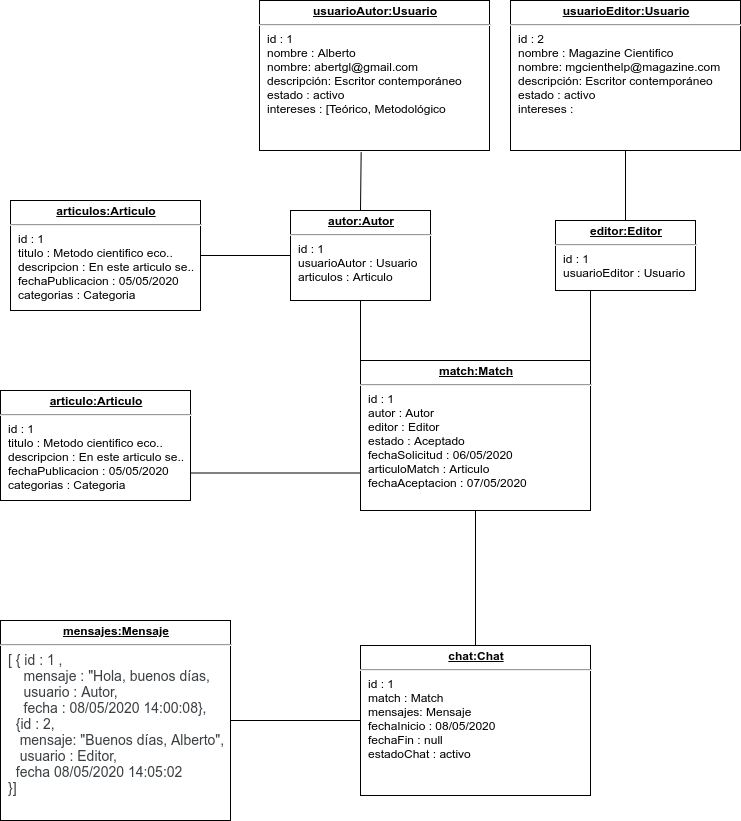

The diagram above was exported from draw.io. Its source (the exported page's mxGraphModel, read from the mxfile embedded in the PNG):
<mxGraphModel dx="1248" dy="695" grid="1" gridSize="10" guides="1" tooltips="1" connect="1" arrows="1" fold="1" page="1" pageScale="1" pageWidth="827" pageHeight="1169" math="0" shadow="0">
  <root>
    <mxCell id="0V4w1MY5RV298OZJqnHR-0" />
    <mxCell id="0V4w1MY5RV298OZJqnHR-1" parent="0V4w1MY5RV298OZJqnHR-0" />
    <mxCell id="9eSnf5jKHmmxL6irijsm-0" value="&lt;p style=&quot;margin: 0px ; margin-top: 4px ; text-align: center ; text-decoration: underline&quot;&gt;&lt;b&gt;usuarioAutor:Usuario&lt;/b&gt;&lt;/p&gt;&lt;hr&gt;&lt;p style=&quot;margin: 0px ; margin-left: 8px&quot;&gt;id : 1&lt;br&gt;nombre : Alberto&lt;/p&gt;&lt;p style=&quot;margin: 0px ; margin-left: 8px&quot;&gt;nombre: abertgl@gmail.com&lt;br&gt;descripción: Escritor contemporáneo&lt;/p&gt;&lt;p style=&quot;margin: 0px ; margin-left: 8px&quot;&gt;estado : activo&lt;/p&gt;&lt;p style=&quot;margin: 0px ; margin-left: 8px&quot;&gt;intereses : [Teórico, Metodológico&amp;nbsp;&lt;/p&gt;&lt;p style=&quot;margin: 0px ; margin-left: 8px&quot;&gt;&lt;br&gt;&lt;/p&gt;&lt;p style=&quot;margin: 0px ; margin-left: 8px&quot;&gt;&lt;br&gt;&lt;/p&gt;" style="verticalAlign=top;align=left;overflow=fill;fontSize=12;fontFamily=Helvetica;html=1;" vertex="1" parent="0V4w1MY5RV298OZJqnHR-1">
      <mxGeometry x="299" y="140" width="230" height="150" as="geometry" />
    </mxCell>
    <mxCell id="9eSnf5jKHmmxL6irijsm-1" value="&lt;p style=&quot;margin: 0px ; margin-top: 4px ; text-align: center ; text-decoration: underline&quot;&gt;&lt;b&gt;usuarioEditor:Usuario&lt;/b&gt;&lt;/p&gt;&lt;hr&gt;&lt;p style=&quot;margin: 0px ; margin-left: 8px&quot;&gt;id : 2&lt;br&gt;nombre : Magazine Cientifico&lt;/p&gt;&lt;p style=&quot;margin: 0px ; margin-left: 8px&quot;&gt;nombre: mgcienthelp@magazine.com&lt;br&gt;descripción: Escritor contemporáneo&lt;/p&gt;&lt;p style=&quot;margin: 0px ; margin-left: 8px&quot;&gt;estado : activo&lt;/p&gt;&lt;p style=&quot;margin: 0px ; margin-left: 8px&quot;&gt;intereses :&amp;nbsp;&amp;nbsp;&lt;/p&gt;&lt;p style=&quot;margin: 0px ; margin-left: 8px&quot;&gt;&lt;br&gt;&lt;/p&gt;&lt;p style=&quot;margin: 0px ; margin-left: 8px&quot;&gt;&lt;br&gt;&lt;/p&gt;" style="verticalAlign=top;align=left;overflow=fill;fontSize=12;fontFamily=Helvetica;html=1;" vertex="1" parent="0V4w1MY5RV298OZJqnHR-1">
      <mxGeometry x="550" y="140" width="230" height="150" as="geometry" />
    </mxCell>
    <mxCell id="9r9MBNxRJheZne9t0W-A-0" value="&lt;p style=&quot;margin: 0px ; margin-top: 4px ; text-align: center ; text-decoration: underline&quot;&gt;&lt;b&gt;autor:Autor&lt;/b&gt;&lt;/p&gt;&lt;hr&gt;&lt;p style=&quot;margin: 0px ; margin-left: 8px&quot;&gt;id : 1&lt;/p&gt;&lt;p style=&quot;margin: 0px ; margin-left: 8px&quot;&gt;usuarioAutor : Usuario&lt;/p&gt;&lt;p style=&quot;margin: 0px ; margin-left: 8px&quot;&gt;articulos : Articulo&lt;/p&gt;&lt;p style=&quot;margin: 0px ; margin-left: 8px&quot;&gt;&lt;br&gt;&lt;/p&gt;&lt;p style=&quot;margin: 0px ; margin-left: 8px&quot;&gt;&lt;br&gt;&lt;/p&gt;&lt;p style=&quot;margin: 0px ; margin-left: 8px&quot;&gt;&lt;br&gt;&lt;/p&gt;&lt;p style=&quot;margin: 0px ; margin-left: 8px&quot;&gt;&lt;br&gt;&lt;/p&gt;" style="verticalAlign=top;align=left;overflow=fill;fontSize=12;fontFamily=Helvetica;html=1;" vertex="1" parent="0V4w1MY5RV298OZJqnHR-1">
      <mxGeometry x="330" y="350" width="140" height="90" as="geometry" />
    </mxCell>
    <mxCell id="9r9MBNxRJheZne9t0W-A-1" value="" style="endArrow=none;html=1;entryX=0.442;entryY=1.013;entryDx=0;entryDy=0;exitX=0.5;exitY=0;exitDx=0;exitDy=0;entryPerimeter=0;" edge="1" parent="0V4w1MY5RV298OZJqnHR-1" source="9r9MBNxRJheZne9t0W-A-0" target="9eSnf5jKHmmxL6irijsm-0">
      <mxGeometry width="50" height="50" relative="1" as="geometry">
        <mxPoint x="210" y="390" as="sourcePoint" />
        <mxPoint x="260" y="340" as="targetPoint" />
      </mxGeometry>
    </mxCell>
    <mxCell id="9r9MBNxRJheZne9t0W-A-2" value="&lt;p style=&quot;margin: 0px ; margin-top: 4px ; text-align: center ; text-decoration: underline&quot;&gt;&lt;b&gt;editor:Editor&lt;/b&gt;&lt;/p&gt;&lt;hr&gt;&lt;p style=&quot;margin: 0px ; margin-left: 8px&quot;&gt;id : 1&lt;/p&gt;&lt;p style=&quot;margin: 0px ; margin-left: 8px&quot;&gt;usuarioEditor : Usuario&lt;/p&gt;&lt;p style=&quot;margin: 0px ; margin-left: 8px&quot;&gt;&lt;br&gt;&lt;/p&gt;&lt;p style=&quot;margin: 0px ; margin-left: 8px&quot;&gt;&lt;br&gt;&lt;/p&gt;&lt;p style=&quot;margin: 0px ; margin-left: 8px&quot;&gt;&lt;br&gt;&lt;/p&gt;&lt;p style=&quot;margin: 0px ; margin-left: 8px&quot;&gt;&lt;br&gt;&lt;/p&gt;&lt;p style=&quot;margin: 0px ; margin-left: 8px&quot;&gt;&lt;br&gt;&lt;/p&gt;" style="verticalAlign=top;align=left;overflow=fill;fontSize=12;fontFamily=Helvetica;html=1;" vertex="1" parent="0V4w1MY5RV298OZJqnHR-1">
      <mxGeometry x="595" y="360" width="140" height="70" as="geometry" />
    </mxCell>
    <mxCell id="9r9MBNxRJheZne9t0W-A-3" value="" style="endArrow=none;html=1;entryX=0.5;entryY=1;entryDx=0;entryDy=0;exitX=0.5;exitY=0;exitDx=0;exitDy=0;" edge="1" parent="0V4w1MY5RV298OZJqnHR-1" source="9r9MBNxRJheZne9t0W-A-2" target="9eSnf5jKHmmxL6irijsm-1">
      <mxGeometry width="50" height="50" relative="1" as="geometry">
        <mxPoint x="603" y="381.0799999999999" as="sourcePoint" />
        <mxPoint x="600" y="310" as="targetPoint" />
      </mxGeometry>
    </mxCell>
    <mxCell id="OOiCoc5KZ3SmJivaJh08-0" value="&lt;p style=&quot;margin: 0px ; margin-top: 4px ; text-align: center ; text-decoration: underline&quot;&gt;&lt;b&gt;articulo:Articulo&lt;/b&gt;&lt;/p&gt;&lt;hr&gt;&lt;p style=&quot;margin: 0px ; margin-left: 8px&quot;&gt;id : 1&lt;/p&gt;&lt;p style=&quot;margin: 0px ; margin-left: 8px&quot;&gt;titulo : Metodo cientifico eco..&lt;/p&gt;&lt;p style=&quot;margin: 0px ; margin-left: 8px&quot;&gt;descripcion : En este articulo se..&lt;/p&gt;&lt;p style=&quot;margin: 0px ; margin-left: 8px&quot;&gt;fechaPublicacion : 05/05/2020&lt;/p&gt;&lt;p style=&quot;margin: 0px ; margin-left: 8px&quot;&gt;categorias : Categoria&lt;/p&gt;&lt;p style=&quot;margin: 0px ; margin-left: 8px&quot;&gt;&lt;br&gt;&lt;/p&gt;&lt;p style=&quot;margin: 0px ; margin-left: 8px&quot;&gt;&lt;br&gt;&lt;/p&gt;&lt;p style=&quot;margin: 0px ; margin-left: 8px&quot;&gt;&lt;br&gt;&lt;/p&gt;&lt;p style=&quot;margin: 0px ; margin-left: 8px&quot;&gt;&lt;br&gt;&lt;/p&gt;" style="verticalAlign=top;align=left;overflow=fill;fontSize=12;fontFamily=Helvetica;html=1;" vertex="1" parent="0V4w1MY5RV298OZJqnHR-1">
      <mxGeometry x="40" y="530" width="190" height="110" as="geometry" />
    </mxCell>
    <mxCell id="x7KNKchwssRGj4n9xl5f-0" value="&lt;p style=&quot;margin: 0px ; margin-top: 4px ; text-align: center ; text-decoration: underline&quot;&gt;&lt;b&gt;match:Match&lt;/b&gt;&lt;/p&gt;&lt;hr&gt;&lt;p style=&quot;margin: 0px ; margin-left: 8px&quot;&gt;id : 1&lt;/p&gt;&lt;p style=&quot;margin: 0px ; margin-left: 8px&quot;&gt;autor : Autor&lt;/p&gt;&lt;p style=&quot;margin: 0px ; margin-left: 8px&quot;&gt;editor : Editor&lt;/p&gt;&lt;p style=&quot;margin: 0px ; margin-left: 8px&quot;&gt;estado : Aceptado&lt;/p&gt;&lt;p style=&quot;margin: 0px ; margin-left: 8px&quot;&gt;fechaSolicitud : 06/05/2020&lt;/p&gt;&lt;p style=&quot;margin: 0px ; margin-left: 8px&quot;&gt;articuloMatch : Articulo&lt;/p&gt;&lt;p style=&quot;margin: 0px ; margin-left: 8px&quot;&gt;fechaAceptacion : 07/05/2020&lt;/p&gt;&lt;p style=&quot;margin: 0px ; margin-left: 8px&quot;&gt;&lt;br&gt;&lt;/p&gt;&lt;p style=&quot;margin: 0px ; margin-left: 8px&quot;&gt;&lt;br&gt;&lt;/p&gt;" style="verticalAlign=top;align=left;overflow=fill;fontSize=12;fontFamily=Helvetica;html=1;" vertex="1" parent="0V4w1MY5RV298OZJqnHR-1">
      <mxGeometry x="400" y="500" width="230" height="150" as="geometry" />
    </mxCell>
    <mxCell id="x7KNKchwssRGj4n9xl5f-1" value="" style="endArrow=none;html=1;entryX=0.5;entryY=1;entryDx=0;entryDy=0;exitX=0;exitY=0;exitDx=0;exitDy=0;" edge="1" parent="0V4w1MY5RV298OZJqnHR-1" source="x7KNKchwssRGj4n9xl5f-0" target="9r9MBNxRJheZne9t0W-A-0">
      <mxGeometry width="50" height="50" relative="1" as="geometry">
        <mxPoint x="420" y="520" as="sourcePoint" />
        <mxPoint x="470" y="470" as="targetPoint" />
      </mxGeometry>
    </mxCell>
    <mxCell id="x7KNKchwssRGj4n9xl5f-2" value="" style="endArrow=none;html=1;entryX=0.25;entryY=1;entryDx=0;entryDy=0;exitX=1;exitY=0;exitDx=0;exitDy=0;" edge="1" parent="0V4w1MY5RV298OZJqnHR-1" source="x7KNKchwssRGj4n9xl5f-0" target="9r9MBNxRJheZne9t0W-A-2">
      <mxGeometry width="50" height="50" relative="1" as="geometry">
        <mxPoint x="400" y="510" as="sourcePoint" />
        <mxPoint x="375" y="450" as="targetPoint" />
      </mxGeometry>
    </mxCell>
    <mxCell id="x7KNKchwssRGj4n9xl5f-3" value="" style="endArrow=none;html=1;exitX=1;exitY=0.75;exitDx=0;exitDy=0;entryX=0;entryY=0.75;entryDx=0;entryDy=0;" edge="1" parent="0V4w1MY5RV298OZJqnHR-1" source="OOiCoc5KZ3SmJivaJh08-0" target="x7KNKchwssRGj4n9xl5f-0">
      <mxGeometry width="50" height="50" relative="1" as="geometry">
        <mxPoint x="270" y="640" as="sourcePoint" />
        <mxPoint x="320" y="590" as="targetPoint" />
      </mxGeometry>
    </mxCell>
    <mxCell id="x7KNKchwssRGj4n9xl5f-4" value="&lt;p style=&quot;margin: 0px ; margin-top: 4px ; text-align: center ; text-decoration: underline&quot;&gt;&lt;b&gt;articulos:Articulo&lt;/b&gt;&lt;/p&gt;&lt;hr&gt;&lt;p style=&quot;margin: 0px ; margin-left: 8px&quot;&gt;id : 1&lt;/p&gt;&lt;p style=&quot;margin: 0px ; margin-left: 8px&quot;&gt;titulo : Metodo cientifico eco..&lt;/p&gt;&lt;p style=&quot;margin: 0px ; margin-left: 8px&quot;&gt;descripcion : En este articulo se..&lt;/p&gt;&lt;p style=&quot;margin: 0px ; margin-left: 8px&quot;&gt;fechaPublicacion : 05/05/2020&lt;/p&gt;&lt;p style=&quot;margin: 0px ; margin-left: 8px&quot;&gt;categorias : Categoria&lt;/p&gt;&lt;p style=&quot;margin: 0px ; margin-left: 8px&quot;&gt;&lt;br&gt;&lt;/p&gt;&lt;p style=&quot;margin: 0px ; margin-left: 8px&quot;&gt;&lt;br&gt;&lt;/p&gt;&lt;p style=&quot;margin: 0px ; margin-left: 8px&quot;&gt;&lt;br&gt;&lt;/p&gt;&lt;p style=&quot;margin: 0px ; margin-left: 8px&quot;&gt;&lt;br&gt;&lt;/p&gt;" style="verticalAlign=top;align=left;overflow=fill;fontSize=12;fontFamily=Helvetica;html=1;" vertex="1" parent="0V4w1MY5RV298OZJqnHR-1">
      <mxGeometry x="50" y="340" width="190" height="110" as="geometry" />
    </mxCell>
    <mxCell id="x7KNKchwssRGj4n9xl5f-5" value="" style="endArrow=none;html=1;exitX=1;exitY=0.5;exitDx=0;exitDy=0;entryX=0;entryY=0.5;entryDx=0;entryDy=0;" edge="1" parent="0V4w1MY5RV298OZJqnHR-1" source="x7KNKchwssRGj4n9xl5f-4" target="9r9MBNxRJheZne9t0W-A-0">
      <mxGeometry width="50" height="50" relative="1" as="geometry">
        <mxPoint x="230" y="622.5" as="sourcePoint" />
        <mxPoint x="410" y="622.5" as="targetPoint" />
      </mxGeometry>
    </mxCell>
    <mxCell id="x7KNKchwssRGj4n9xl5f-6" value="&lt;p style=&quot;margin: 0px ; margin-top: 4px ; text-align: center ; text-decoration: underline&quot;&gt;&lt;b&gt;chat:Chat&lt;/b&gt;&lt;/p&gt;&lt;hr&gt;&lt;p style=&quot;margin: 0px ; margin-left: 8px&quot;&gt;id : 1&lt;/p&gt;&lt;p style=&quot;margin: 0px ; margin-left: 8px&quot;&gt;match : Match&lt;/p&gt;&lt;p style=&quot;margin: 0px ; margin-left: 8px&quot;&gt;mensajes: Mensaje&lt;/p&gt;&lt;p style=&quot;margin: 0px ; margin-left: 8px&quot;&gt;fechaInicio : 08/05/2020&lt;/p&gt;&lt;p style=&quot;margin: 0px ; margin-left: 8px&quot;&gt;fechaFin : null&lt;/p&gt;&lt;p style=&quot;margin: 0px ; margin-left: 8px&quot;&gt;estadoChat : activo&lt;/p&gt;&lt;p style=&quot;margin: 0px ; margin-left: 8px&quot;&gt;&lt;br&gt;&lt;/p&gt;&lt;p style=&quot;margin: 0px ; margin-left: 8px&quot;&gt;&lt;br&gt;&lt;/p&gt;" style="verticalAlign=top;align=left;overflow=fill;fontSize=12;fontFamily=Helvetica;html=1;" vertex="1" parent="0V4w1MY5RV298OZJqnHR-1">
      <mxGeometry x="400" y="785" width="230" height="150" as="geometry" />
    </mxCell>
    <mxCell id="x7KNKchwssRGj4n9xl5f-8" value="" style="endArrow=none;html=1;entryX=0.5;entryY=1;entryDx=0;entryDy=0;exitX=0.5;exitY=0;exitDx=0;exitDy=0;" edge="1" parent="0V4w1MY5RV298OZJqnHR-1" source="x7KNKchwssRGj4n9xl5f-6" target="x7KNKchwssRGj4n9xl5f-0">
      <mxGeometry width="50" height="50" relative="1" as="geometry">
        <mxPoint x="480" y="760" as="sourcePoint" />
        <mxPoint x="530" y="710" as="targetPoint" />
      </mxGeometry>
    </mxCell>
    <mxCell id="F81dZnYy-BqtV62c2ynD-0" value="&lt;p style=&quot;margin: 0px ; margin-top: 4px ; text-align: center ; text-decoration: underline&quot;&gt;&lt;b&gt;mensajes:Mensaje&lt;/b&gt;&lt;/p&gt;&lt;hr&gt;&lt;p style=&quot;margin: 0px ; margin-left: 8px&quot;&gt;&lt;span style=&quot;color: rgb(60 , 64 , 67) ; font-family: &amp;#34;arial&amp;#34; , sans-serif ; font-size: 14px ; white-space: normal ; background-color: rgb(255 , 255 , 255)&quot;&gt;[ { id : 1 ,&lt;/span&gt;&lt;/p&gt;&lt;p style=&quot;margin: 0px ; margin-left: 8px&quot;&gt;&lt;span style=&quot;background-color: rgb(255 , 255 , 255) ; color: rgb(60 , 64 , 67) ; font-family: &amp;#34;arial&amp;#34; , sans-serif ; font-size: 14px ; white-space: normal&quot;&gt;&amp;nbsp; &amp;nbsp; mensaje : &quot;Hola, buenos días,&lt;/span&gt;&lt;/p&gt;&lt;p style=&quot;margin: 0px ; margin-left: 8px&quot;&gt;&lt;span style=&quot;background-color: rgb(255 , 255 , 255) ; color: rgb(60 , 64 , 67) ; font-family: &amp;#34;arial&amp;#34; , sans-serif ; font-size: 14px ; white-space: normal&quot;&gt;&amp;nbsp; &amp;nbsp; usuario : Autor,&lt;/span&gt;&lt;/p&gt;&lt;p style=&quot;margin: 0px ; margin-left: 8px&quot;&gt;&lt;span style=&quot;background-color: rgb(255 , 255 , 255) ; color: rgb(60 , 64 , 67) ; font-family: &amp;#34;arial&amp;#34; , sans-serif ; font-size: 14px ; white-space: normal&quot;&gt;&amp;nbsp; &amp;nbsp; fecha : 08/05/2020 14:00:08},&lt;/span&gt;&lt;/p&gt;&lt;p style=&quot;margin: 0px ; margin-left: 8px&quot;&gt;&lt;span style=&quot;background-color: rgb(255 , 255 , 255) ; color: rgb(60 , 64 , 67) ; font-family: &amp;#34;arial&amp;#34; , sans-serif ; font-size: 14px ; white-space: normal&quot;&gt;&amp;nbsp; {id : 2,&amp;nbsp;&lt;/span&gt;&lt;/p&gt;&lt;p style=&quot;margin: 0px ; margin-left: 8px&quot;&gt;&lt;span style=&quot;background-color: rgb(255 , 255 , 255) ; color: rgb(60 , 64 , 67) ; font-family: &amp;#34;arial&amp;#34; , sans-serif ; font-size: 14px ; white-space: normal&quot;&gt;&amp;nbsp; &amp;nbsp;mensaje: &quot;Buenos días, Alberto&quot;,&lt;/span&gt;&lt;/p&gt;&lt;p style=&quot;margin: 0px ; margin-left: 8px&quot;&gt;&lt;span style=&quot;background-color: rgb(255 , 255 , 255) ; color: rgb(60 , 64 , 67) ; font-family: &amp;#34;arial&amp;#34; , sans-serif ; font-size: 14px ; white-space: normal&quot;&gt;&amp;nbsp; &amp;nbsp;usuario : Editor,&lt;/span&gt;&lt;/p&gt;&lt;p style=&quot;margin: 0px ; margin-left: 8px&quot;&gt;&lt;span style=&quot;background-color: rgb(255 , 255 , 255) ; color: rgb(60 , 64 , 67) ; font-family: &amp;#34;arial&amp;#34; , sans-serif ; font-size: 14px ; white-space: normal&quot;&gt;&amp;nbsp; fecha 08/05/2020 14:05:02&amp;nbsp;&lt;/span&gt;&lt;/p&gt;&lt;p style=&quot;margin: 0px ; margin-left: 8px&quot;&gt;&lt;span style=&quot;background-color: rgb(255 , 255 , 255) ; color: rgb(60 , 64 , 67) ; font-family: &amp;#34;arial&amp;#34; , sans-serif ; font-size: 14px ; white-space: normal&quot;&gt;}&lt;/span&gt;&lt;span style=&quot;background-color: rgb(255 , 255 , 255) ; color: rgb(60 , 64 , 67) ; font-family: &amp;#34;arial&amp;#34; , sans-serif ; font-size: 14px ; white-space: normal&quot;&gt;]&lt;/span&gt;&lt;br&gt;&lt;/p&gt;&lt;p style=&quot;margin: 0px ; margin-left: 8px&quot;&gt;&lt;br&gt;&lt;/p&gt;&lt;p style=&quot;margin: 0px ; margin-left: 8px&quot;&gt;&lt;br&gt;&lt;/p&gt;" style="verticalAlign=top;align=left;overflow=fill;fontSize=12;fontFamily=Helvetica;html=1;" vertex="1" parent="0V4w1MY5RV298OZJqnHR-1">
      <mxGeometry x="40" y="760" width="230" height="200" as="geometry" />
    </mxCell>
    <mxCell id="F81dZnYy-BqtV62c2ynD-1" value="" style="endArrow=none;html=1;exitX=1;exitY=0.5;exitDx=0;exitDy=0;entryX=0;entryY=0.5;entryDx=0;entryDy=0;" edge="1" parent="0V4w1MY5RV298OZJqnHR-1" source="F81dZnYy-BqtV62c2ynD-0" target="x7KNKchwssRGj4n9xl5f-6">
      <mxGeometry width="50" height="50" relative="1" as="geometry">
        <mxPoint x="300" y="880" as="sourcePoint" />
        <mxPoint x="350" y="830" as="targetPoint" />
      </mxGeometry>
    </mxCell>
  </root>
</mxGraphModel>